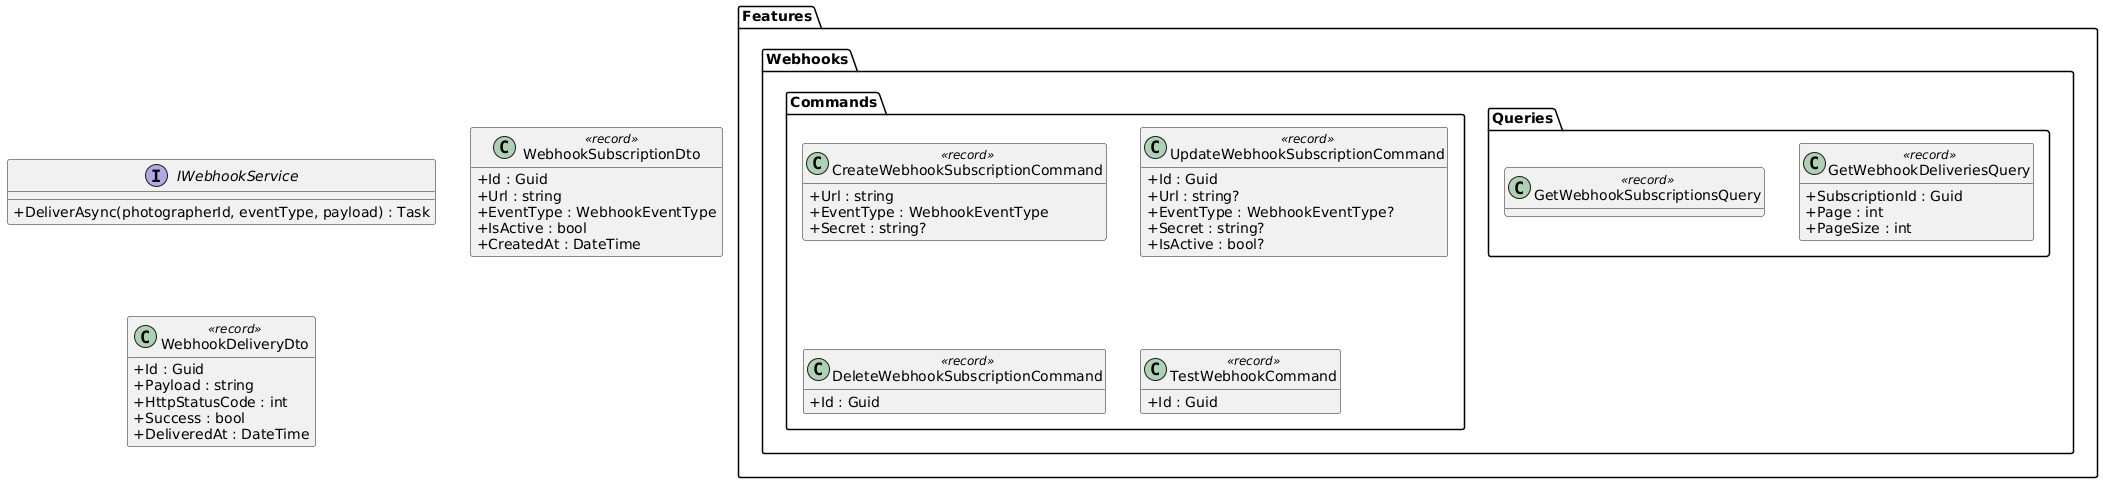

The diagram above was rendered by PlantUML. Its source (embedded in the PNG):
@startuml
skinparam classAttributeIconSize 0
skinparam linetype ortho
hide empty methods

package "Features.Webhooks.Commands" {
  class CreateWebhookSubscriptionCommand <<record>> {
    +Url : string
    +EventType : WebhookEventType
    +Secret : string?
  }

  class UpdateWebhookSubscriptionCommand <<record>> {
    +Id : Guid
    +Url : string?
    +EventType : WebhookEventType?
    +Secret : string?
    +IsActive : bool?
  }

  class DeleteWebhookSubscriptionCommand <<record>> {
    +Id : Guid
  }

  class TestWebhookCommand <<record>> {
    +Id : Guid
  }
}

package "Features.Webhooks.Queries" {
  class GetWebhookSubscriptionsQuery <<record>>

  class GetWebhookDeliveriesQuery <<record>> {
    +SubscriptionId : Guid
    +Page : int
    +PageSize : int
  }
}

interface IWebhookService {
  +DeliverAsync(photographerId, eventType, payload) : Task
}

class WebhookSubscriptionDto <<record>> {
  +Id : Guid
  +Url : string
  +EventType : WebhookEventType
  +IsActive : bool
  +CreatedAt : DateTime
}

class WebhookDeliveryDto <<record>> {
  +Id : Guid
  +Payload : string
  +HttpStatusCode : int
  +Success : bool
  +DeliveredAt : DateTime
}

@enduml